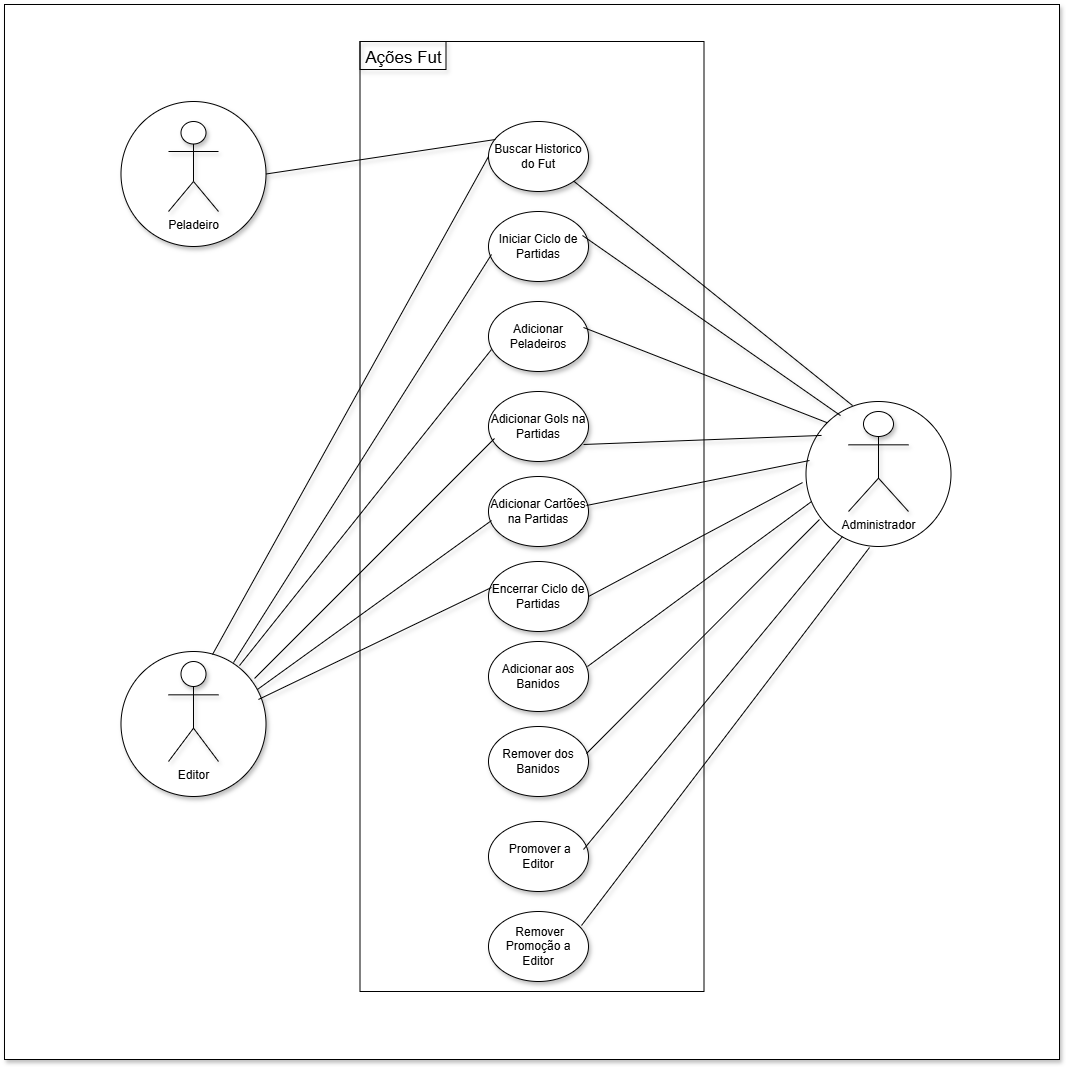

The diagram above was exported from draw.io. Its source (the exported page's mxGraphModel, read from the mxfile embedded in the PNG):
<mxGraphModel dx="1913" dy="825" grid="1" gridSize="10" guides="1" tooltips="1" connect="1" arrows="1" fold="1" page="1" pageScale="1" pageWidth="827" pageHeight="1169" background="#ffffff" math="0" shadow="0">
  <root>
    <mxCell id="0" />
    <mxCell id="1" parent="0" />
    <mxCell id="61" value="" style="whiteSpace=wrap;html=1;aspect=fixed;shadow=1;" parent="1" vertex="1">
      <mxGeometry y="15" width="1055" height="1055" as="geometry" />
    </mxCell>
    <mxCell id="49" value="" style="ellipse;whiteSpace=wrap;html=1;aspect=fixed;" parent="1" vertex="1">
      <mxGeometry x="801.5" y="412" width="145" height="145" as="geometry" />
    </mxCell>
    <mxCell id="48" value="" style="ellipse;whiteSpace=wrap;html=1;aspect=fixed;shadow=1;" parent="1" vertex="1">
      <mxGeometry x="116.5" y="662" width="145" height="145" as="geometry" />
    </mxCell>
    <mxCell id="47" value="" style="ellipse;whiteSpace=wrap;html=1;aspect=fixed;shadow=1;" parent="1" vertex="1">
      <mxGeometry x="116.5" y="112" width="145" height="145" as="geometry" />
    </mxCell>
    <mxCell id="5" value="Peladeiro" style="shape=umlActor;verticalLabelPosition=bottom;verticalAlign=top;html=1;shadow=1;" parent="1" vertex="1">
      <mxGeometry x="164" y="132" width="50" height="90" as="geometry" />
    </mxCell>
    <mxCell id="9" value="Editor" style="shape=umlActor;verticalLabelPosition=bottom;verticalAlign=top;html=1;shadow=1;" parent="1" vertex="1">
      <mxGeometry x="164" y="672" width="50" height="100" as="geometry" />
    </mxCell>
    <mxCell id="10" value="Administrador" style="shape=umlActor;verticalLabelPosition=bottom;verticalAlign=top;html=1;shadow=1;" parent="1" vertex="1">
      <mxGeometry x="844" y="422" width="60" height="100" as="geometry" />
    </mxCell>
    <mxCell id="11" value="" style="rounded=0;whiteSpace=wrap;html=1;direction=south;" parent="1" vertex="1">
      <mxGeometry x="355.5" y="52" width="344" height="950" as="geometry" />
    </mxCell>
    <mxCell id="12" value="&lt;span style=&quot;font-weight: normal;&quot;&gt;&lt;font style=&quot;font-size: 17px;&quot;&gt;Ações Fut&lt;/font&gt;&lt;/span&gt;" style="text;strokeColor=default;fillColor=none;html=1;fontSize=24;fontStyle=1;verticalAlign=middle;align=center;shadow=1;" parent="1" vertex="1">
      <mxGeometry x="355.5" y="52" width="86" height="28" as="geometry" />
    </mxCell>
    <mxCell id="13" value="Buscar Historico do Fut" style="ellipse;whiteSpace=wrap;html=1;shadow=1;" parent="1" vertex="1">
      <mxGeometry x="484" y="132" width="100" height="70" as="geometry" />
    </mxCell>
    <mxCell id="14" value="Iniciar Ciclo de Partidas" style="ellipse;whiteSpace=wrap;html=1;shadow=1;" parent="1" vertex="1">
      <mxGeometry x="484" y="222" width="100" height="70" as="geometry" />
    </mxCell>
    <mxCell id="17" value="Encerrar Ciclo de Partidas" style="ellipse;whiteSpace=wrap;html=1;shadow=1;" parent="1" vertex="1">
      <mxGeometry x="484" y="572" width="100" height="70" as="geometry" />
    </mxCell>
    <mxCell id="19" value="Adicionar aos Banidos" style="ellipse;whiteSpace=wrap;html=1;shadow=1;" parent="1" vertex="1">
      <mxGeometry x="484" y="652" width="100" height="70" as="geometry" />
    </mxCell>
    <mxCell id="20" value="Remover dos Banidos" style="ellipse;whiteSpace=wrap;html=1;shadow=1;" parent="1" vertex="1">
      <mxGeometry x="484" y="737" width="100" height="70" as="geometry" />
    </mxCell>
    <mxCell id="21" value="Adicionar Gols na Partidas" style="ellipse;whiteSpace=wrap;html=1;shadow=1;" parent="1" vertex="1">
      <mxGeometry x="484" y="402" width="100" height="70" as="geometry" />
    </mxCell>
    <mxCell id="22" value="Adicionar Cartões na Partidas" style="ellipse;whiteSpace=wrap;html=1;shadow=1;" parent="1" vertex="1">
      <mxGeometry x="484" y="487" width="100" height="70" as="geometry" />
    </mxCell>
    <mxCell id="23" value="&amp;nbsp;Promover a Editor" style="ellipse;whiteSpace=wrap;html=1;shadow=1;" parent="1" vertex="1">
      <mxGeometry x="484" y="832" width="100" height="70" as="geometry" />
    </mxCell>
    <mxCell id="24" value="&amp;nbsp;Remover Promoção a Editor" style="ellipse;whiteSpace=wrap;html=1;shadow=1;" parent="1" vertex="1">
      <mxGeometry x="484" y="922" width="100" height="70" as="geometry" />
    </mxCell>
    <mxCell id="43" value="" style="endArrow=none;html=1;exitX=1;exitY=1;exitDx=0;exitDy=0;entryX=0.321;entryY=0.028;entryDx=0;entryDy=0;entryPerimeter=0;shadow=1;" parent="1" source="13" target="49" edge="1">
      <mxGeometry width="50" height="50" relative="1" as="geometry">
        <mxPoint x="494" y="462" as="sourcePoint" />
        <mxPoint x="544" y="412" as="targetPoint" />
      </mxGeometry>
    </mxCell>
    <mxCell id="44" value="" style="endArrow=none;html=1;exitX=0.94;exitY=0.343;exitDx=0;exitDy=0;exitPerimeter=0;entryX=0.238;entryY=0.097;entryDx=0;entryDy=0;entryPerimeter=0;shadow=1;" parent="1" source="14" target="49" edge="1">
      <mxGeometry width="50" height="50" relative="1" as="geometry">
        <mxPoint x="579" y="202" as="sourcePoint" />
        <mxPoint x="854" y="454" as="targetPoint" />
      </mxGeometry>
    </mxCell>
    <mxCell id="45" value="" style="endArrow=none;html=1;exitX=0.95;exitY=0.757;exitDx=0;exitDy=0;exitPerimeter=0;entryX=0.107;entryY=0.234;entryDx=0;entryDy=0;entryPerimeter=0;shadow=1;" parent="1" source="21" target="49" edge="1">
      <mxGeometry width="50" height="50" relative="1" as="geometry">
        <mxPoint x="588" y="256" as="sourcePoint" />
        <mxPoint x="854" y="459" as="targetPoint" />
      </mxGeometry>
    </mxCell>
    <mxCell id="46" value="" style="endArrow=none;html=1;exitX=0.98;exitY=0.414;exitDx=0;exitDy=0;exitPerimeter=0;entryX=0.024;entryY=0.407;entryDx=0;entryDy=0;entryPerimeter=0;shadow=1;" parent="1" source="22" target="49" edge="1">
      <mxGeometry width="50" height="50" relative="1" as="geometry">
        <mxPoint x="589" y="375" as="sourcePoint" />
        <mxPoint x="854" y="471" as="targetPoint" />
      </mxGeometry>
    </mxCell>
    <mxCell id="50" value="" style="endArrow=none;html=1;exitX=1;exitY=0.5;exitDx=0;exitDy=0;entryX=-0.024;entryY=0.559;entryDx=0;entryDy=0;entryPerimeter=0;shadow=1;" parent="1" source="17" target="49" edge="1">
      <mxGeometry width="50" height="50" relative="1" as="geometry">
        <mxPoint x="592" y="441" as="sourcePoint" />
        <mxPoint x="815" y="481" as="targetPoint" />
      </mxGeometry>
    </mxCell>
    <mxCell id="51" value="" style="endArrow=none;html=1;entryX=0.038;entryY=0.69;entryDx=0;entryDy=0;entryPerimeter=0;exitX=0.99;exitY=0.357;exitDx=0;exitDy=0;exitPerimeter=0;shadow=1;" parent="1" source="19" target="49" edge="1">
      <mxGeometry width="50" height="50" relative="1" as="geometry">
        <mxPoint x="594" y="537" as="sourcePoint" />
        <mxPoint x="808" y="503" as="targetPoint" />
      </mxGeometry>
    </mxCell>
    <mxCell id="52" value="" style="endArrow=none;html=1;entryX=0.093;entryY=0.814;entryDx=0;entryDy=0;entryPerimeter=0;exitX=0.98;exitY=0.386;exitDx=0;exitDy=0;exitPerimeter=0;shadow=1;" parent="1" source="20" target="49" edge="1">
      <mxGeometry width="50" height="50" relative="1" as="geometry">
        <mxPoint x="593" y="617" as="sourcePoint" />
        <mxPoint x="817" y="522" as="targetPoint" />
      </mxGeometry>
    </mxCell>
    <mxCell id="53" value="" style="endArrow=none;html=1;entryX=0.252;entryY=0.931;entryDx=0;entryDy=0;entryPerimeter=0;exitX=0.95;exitY=0.4;exitDx=0;exitDy=0;exitPerimeter=0;shadow=1;" parent="1" source="23" target="49" edge="1">
      <mxGeometry width="50" height="50" relative="1" as="geometry">
        <mxPoint x="596" y="707" as="sourcePoint" />
        <mxPoint x="825" y="540" as="targetPoint" />
      </mxGeometry>
    </mxCell>
    <mxCell id="54" value="" style="endArrow=none;html=1;entryX=0.438;entryY=1.007;entryDx=0;entryDy=0;entryPerimeter=0;exitX=0.93;exitY=0.2;exitDx=0;exitDy=0;exitPerimeter=0;shadow=1;" parent="1" source="24" target="49" edge="1">
      <mxGeometry width="50" height="50" relative="1" as="geometry">
        <mxPoint x="589" y="810" as="sourcePoint" />
        <mxPoint x="848" y="557" as="targetPoint" />
      </mxGeometry>
    </mxCell>
    <mxCell id="55" value="" style="endArrow=none;html=1;exitX=0.07;exitY=0.257;exitDx=0;exitDy=0;entryX=1;entryY=0.5;entryDx=0;entryDy=0;exitPerimeter=0;shadow=1;" parent="1" source="13" target="47" edge="1">
      <mxGeometry width="50" height="50" relative="1" as="geometry">
        <mxPoint x="579" y="202" as="sourcePoint" />
        <mxPoint x="858" y="426" as="targetPoint" />
      </mxGeometry>
    </mxCell>
    <mxCell id="56" value="" style="endArrow=none;html=1;exitX=0;exitY=0.5;exitDx=0;exitDy=0;entryX=0.631;entryY=0.021;entryDx=0;entryDy=0;entryPerimeter=0;shadow=1;" parent="1" source="13" target="48" edge="1">
      <mxGeometry width="50" height="50" relative="1" as="geometry">
        <mxPoint x="501" y="160" as="sourcePoint" />
        <mxPoint x="272" y="195" as="targetPoint" />
      </mxGeometry>
    </mxCell>
    <mxCell id="57" value="" style="endArrow=none;html=1;exitX=0.03;exitY=0.614;exitDx=0;exitDy=0;entryX=0.776;entryY=0.076;entryDx=0;entryDy=0;entryPerimeter=0;exitPerimeter=0;shadow=1;" parent="1" source="14" target="48" edge="1">
      <mxGeometry width="50" height="50" relative="1" as="geometry">
        <mxPoint x="494" y="177" as="sourcePoint" />
        <mxPoint x="218" y="675" as="targetPoint" />
      </mxGeometry>
    </mxCell>
    <mxCell id="58" value="" style="endArrow=none;html=1;exitX=0.06;exitY=0.671;exitDx=0;exitDy=0;entryX=0.921;entryY=0.186;entryDx=0;entryDy=0;entryPerimeter=0;exitPerimeter=0;shadow=1;" parent="1" source="21" target="48" edge="1">
      <mxGeometry width="50" height="50" relative="1" as="geometry">
        <mxPoint x="499" y="260" as="sourcePoint" />
        <mxPoint x="239" y="683" as="targetPoint" />
      </mxGeometry>
    </mxCell>
    <mxCell id="59" value="" style="endArrow=none;html=1;exitX=0.03;exitY=0.629;exitDx=0;exitDy=0;entryX=0.941;entryY=0.262;entryDx=0;entryDy=0;entryPerimeter=0;exitPerimeter=0;shadow=1;" parent="1" source="22" target="48" edge="1">
      <mxGeometry width="50" height="50" relative="1" as="geometry">
        <mxPoint x="500" y="369" as="sourcePoint" />
        <mxPoint x="260" y="699" as="targetPoint" />
      </mxGeometry>
    </mxCell>
    <mxCell id="60" value="" style="endArrow=none;html=1;exitX=0.03;exitY=0.371;exitDx=0;exitDy=0;entryX=0.948;entryY=0.331;entryDx=0;entryDy=0;entryPerimeter=0;exitPerimeter=0;shadow=1;" parent="1" source="17" target="48" edge="1">
      <mxGeometry width="50" height="50" relative="1" as="geometry">
        <mxPoint x="494" y="432" as="sourcePoint" />
        <mxPoint x="263" y="710" as="targetPoint" />
      </mxGeometry>
    </mxCell>
    <mxCell id="63" value="Adicionar Peladeiros" style="ellipse;whiteSpace=wrap;html=1;shadow=1;" parent="1" vertex="1">
      <mxGeometry x="484" y="312" width="100" height="70" as="geometry" />
    </mxCell>
    <mxCell id="64" value="" style="endArrow=none;html=1;exitX=0.95;exitY=0.371;exitDx=0;exitDy=0;exitPerimeter=0;entryX=0;entryY=0;entryDx=0;entryDy=0;shadow=1;" parent="1" source="63" target="49" edge="1">
      <mxGeometry width="50" height="50" relative="1" as="geometry">
        <mxPoint x="588" y="256" as="sourcePoint" />
        <mxPoint x="846" y="436" as="targetPoint" />
      </mxGeometry>
    </mxCell>
    <mxCell id="65" value="" style="endArrow=none;html=1;exitX=0.03;exitY=0.686;exitDx=0;exitDy=0;entryX=0.817;entryY=0.097;entryDx=0;entryDy=0;entryPerimeter=0;exitPerimeter=0;shadow=1;" parent="1" source="63" target="48" edge="1">
      <mxGeometry width="50" height="50" relative="1" as="geometry">
        <mxPoint x="499" y="260" as="sourcePoint" />
        <mxPoint x="239" y="683" as="targetPoint" />
      </mxGeometry>
    </mxCell>
  </root>
</mxGraphModel>